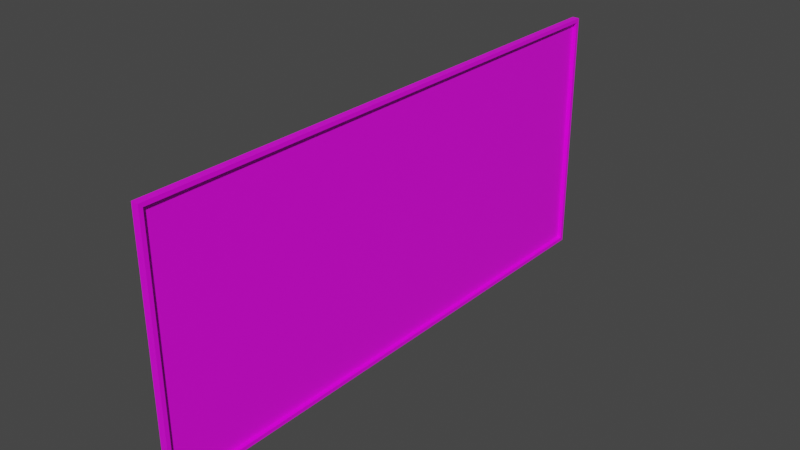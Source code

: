 # Source: Korktavle.blend  (saved by Blender 2.82.7; exported with 4.5.12 LTS)
import bpy
from mathutils import Matrix  # noqa: F401  (used for matrix-valued properties, if any)

bpy.ops.wm.read_factory_settings(use_empty=True)
scene = bpy.context.scene
scene.name = 'Scene'

# ---- collections
col_collection = bpy.data.collections.new('Collection'); scene.collection.children.link(col_collection)

# ---- images (referenced by path relative to the original .blend; pixels are not part of the script)
import os
ASSET_DIR = os.environ.get("B2B_ASSET_DIR", "")  # directory of the original .blend (textures are referenced by path, not embedded)
HERE = os.path.dirname(os.path.abspath(__file__))  # packed textures are extracted next to this script under _unpacked/

def load_image(name, relpath, width, height, colorspace="sRGB"):
    """Load a texture the original file referenced (path relative to the .blend, or extracted next to this script)."""
    p = next((c for c in (os.path.join(HERE, relpath), os.path.join(ASSET_DIR, relpath)) if relpath and os.path.exists(c)), "")
    if p:
        img = bpy.data.images.load(p, check_existing=True)
        img.name = name
    else:  # same state as the original file: an image datablock whose file is absent (Cycles renders it pink)
        img = bpy.data.images.new(name, width, height)
        img.source = "FILE"
        img.filepath = "//" + (relpath or name)
    img.colorspace_settings.name = colorspace
    return img
img_untitled = load_image('Untitled', '', 1024, 1024, 'sRGB')
img_untitled_001 = load_image('Untitled.001', '', 1024, 1024, 'sRGB')

# ---- materials (node trees are filled in below, after node groups)
mat_material = bpy.data.materials.new('Material')
mat_material.alpha_threshold = 0.0
mat_material.use_transparent_shadow = False
mat_material.line_color = (0.0, 0.0, 0.0, 1.0)
mat_material_001 = bpy.data.materials.new('Material.001')
mat_material_001.use_transparent_shadow = False

# ---- material node trees
mat_material.use_nodes = True; mat_material.node_tree.nodes.clear()
_N = mat_material.node_tree.nodes; _L = mat_material.node_tree.links
n0 = _N.new('ShaderNodeOutputMaterial'); n0.name = 'Material Output'; n0.location = (300, 300)
n1 = _N.new('ShaderNodeBsdfPrincipled'); n1.name = 'Principled BSDF'; n1.location = (10, 300)
n1.distribution = 'GGX'
n1.subsurface_method = 'BURLEY'
n1.inputs[2].default_value = 0.4
n1.inputs[3].default_value = 1.45
n1.inputs[27].default_value = (0.0, 0.0, 0.0, 1.0)
n1.inputs[28].default_value = 1.0
n2 = _N.new('ShaderNodeTexImage'); n2.name = 'Image Texture'; n2.location = (-271, 286)
n2.image = img_untitled
_L.new(n1.outputs[0], n0.inputs[0])
_L.new(n2.outputs[0], n1.inputs[0])
n0.is_active_output = True
mat_material_001.use_nodes = True; mat_material_001.node_tree.nodes.clear()
_N = mat_material_001.node_tree.nodes; _L = mat_material_001.node_tree.links
n0 = _N.new('ShaderNodeOutputMaterial'); n0.name = 'Material Output'; n0.location = (300, 300)
n1 = _N.new('ShaderNodeBsdfPrincipled'); n1.name = 'Principled BSDF'; n1.location = (10, 300)
n1.distribution = 'GGX'
n1.subsurface_method = 'BURLEY'
n1.inputs[3].default_value = 1.45
n1.inputs[27].default_value = (0.0, 0.0, 0.0, 1.0)
n1.inputs[28].default_value = 1.0
n2 = _N.new('ShaderNodeTexImage'); n2.name = 'Image Texture'; n2.location = (-279, 309)
n2.image = img_untitled_001
_L.new(n1.outputs[0], n0.inputs[0])
_L.new(n2.outputs[0], n1.inputs[0])
n0.is_active_output = True

# ---- world
world_world = bpy.data.worlds.new('World'); scene.world = world_world
world_world.use_nodes = True; world_world.node_tree.nodes.clear()
_N = world_world.node_tree.nodes; _L = world_world.node_tree.links
n0 = _N.new('ShaderNodeOutputWorld'); n0.name = 'World Output'; n0.location = (300, 300)
n1 = _N.new('ShaderNodeBackground'); n1.name = 'Background'; n1.location = (10, 300)
n1.inputs[0].default_value = (0.05088, 0.05088, 0.05088, 1.0)
_L.new(n1.outputs[0], n0.inputs[0])
n0.is_active_output = True
world_world.color = (0.05088, 0.05088, 0.05088)
world_world.use_sun_shadow = False
world_world.sun_shadow_jitter_overblur = 0.0

# ---- meshes
me_cube = bpy.data.meshes.new('Cube')
me_cube.from_pydata([(0.1188, 2.69, -6.016), (0.1188, -2.69, -6.016), (0.1188, 2.69, 6.016), (0.1188, -2.69, 6.016), (-0.03961, 2.775, -6.1), (-0.03961, -2.775, -6.1), (-0.03961, 2.775, 6.1), (-0.03961, -2.775, 6.1), (0.1188, 2.775, -6.1), (0.1188, -2.775, -6.1), (0.1188, 2.775, 6.1), (0.1188, -2.775, 6.1), (0.03148, 2.69, -6.016), (0.03148, -2.69, -6.016), (0.03148, 2.69, 6.016), (0.03148, -2.69, 6.016)], [], [(8, 4, 6, 10), (11, 10, 6, 7), (7, 6, 4, 5), (5, 9, 11, 7), (0, 2, 14, 12), (5, 4, 8, 9), (0, 1, 9, 8), (3, 2, 10, 11), (2, 0, 8, 10), (1, 3, 11, 9), (13, 12, 14, 15), (1, 0, 12, 13), (3, 1, 13, 15), (2, 3, 15, 14)])
me_cube.polygons.foreach_set('material_index', [0, 0, 0, 0, 0, 0, 0, 0, 0, 0, 1, 0, 0, 0])
_uv = me_cube.uv_layers.new(name='UVMap')
_uv.uv.foreach_set('vector', [0.009444, 0.2008, 0.009439, 0.1887, 0.9907, 0.1885, 0.9907, 0.2006, 0.05637, 0.08916, 0.9413, 0.08922, 0.9413, 0.1135, 0.05636, 0.1134, 0.3476, 0.9863, 0.00945, 0.9863, 0.00945, 0.2129, 0.3476, 0.2129, 0.9907, 0.2006, 0.9907, 0.2127, 0.00945, 0.2129, 0.009444, 0.2008, 0.9907, 0.1818, 0.009438, 0.182, 0.009437, 0.1754, 0.9907, 0.1752, 0.05637, 0.06488, 0.9413, 0.06494, 0.9413, 0.08922, 0.05637, 0.08916, 0.3528, 0.981, 0.6807, 0.981, 0.6859, 0.9863, 0.3476, 0.9863, 0.6807, 0.2181, 0.3528, 0.2181, 0.3476, 0.2127, 0.6859, 0.2127, 0.3528, 0.2181, 0.3528, 0.981, 0.3476, 0.9863, 0.3476, 0.2127, 0.6807, 0.981, 0.6807, 0.2181, 0.6859, 0.2127, 0.6859, 0.9863, 0.9907, 0.9863, 0.6859, 0.9863, 0.6859, 0.2127, 0.9907, 0.2127, 0.08342, 0.03811, 0.9413, 0.03817, 0.9413, 0.05155, 0.08342, 0.0515, 0.9907, 0.1885, 0.009439, 0.1887, 0.009438, 0.182, 0.9907, 0.1818, 0.9413, 0.06494, 0.08342, 0.06488, 0.08342, 0.0515, 0.9413, 0.05155])
me_cube.materials.append(mat_material)
me_cube.materials.append(mat_material_001)
me_cube.use_remesh_preserve_volume = False
me_cube.use_remesh_preserve_attributes = False
me_cube.use_mirror_vertex_groups = False
me_cube.update()

# ---- objects
ob_cube = bpy.data.objects.new('Cube', me_cube)

# ---- transforms, parenting, visibility, modifiers, constraints
ob_cube.location = (0.0, 0.0, 0.0)
ob_cube.rotation_euler = (1.571, -0.0, 0.0)
ob_cube.lock_rotations_4d = False
ob_cube.empty_display_type = 'ARROWS'
ob_cube.lineart.crease_threshold = 0.0

# ---- collection membership
col_collection.objects.link(ob_cube)

# ---- scene / render settings (as saved in the file)
scene.frame_start = 1; scene.frame_end = 250; scene.frame_set(1)
scene.render.engine = 'BLENDER_EEVEE_NEXT'
scene.cycles.use_denoising = False
scene.cycles.samples = 128
scene.cycles.sampling_pattern = 'TABULATED_SOBOL'
scene.cycles.use_adaptive_sampling = False
scene.cycles.use_light_tree = False
scene.view_settings.view_transform = 'Filmic'
bpy.context.view_layer.update()

# ---- added for rendering (the .blend has no active camera and no usable light): camera, sun
cam_auto = bpy.data.cameras.new('AutoCamera')
cam_auto.lens = 50.0
cam_auto.sensor_width = 36.0
cam_auto.clip_end = 1000.0
ob_auto_camera = bpy.data.objects.new('AutoCamera', cam_auto)
scene.collection.objects.link(ob_auto_camera)
ob_auto_camera.location = (12.4421, -14.883, 9.92198)
ob_auto_camera.rotation_euler = (1.09748, -7.21219e-08, 0.694738)
scene.camera = ob_auto_camera
light_auto_sun = bpy.data.lights.new('AutoSun', 'SUN')
light_auto_sun.energy = 3.0
light_auto_sun.angle = 0.0523599
ob_auto_sun = bpy.data.objects.new('AutoSun', light_auto_sun)
scene.collection.objects.link(ob_auto_sun)
ob_auto_sun.rotation_euler = (0.872665, 0.174533, 0.523599)
bpy.context.view_layer.update()
